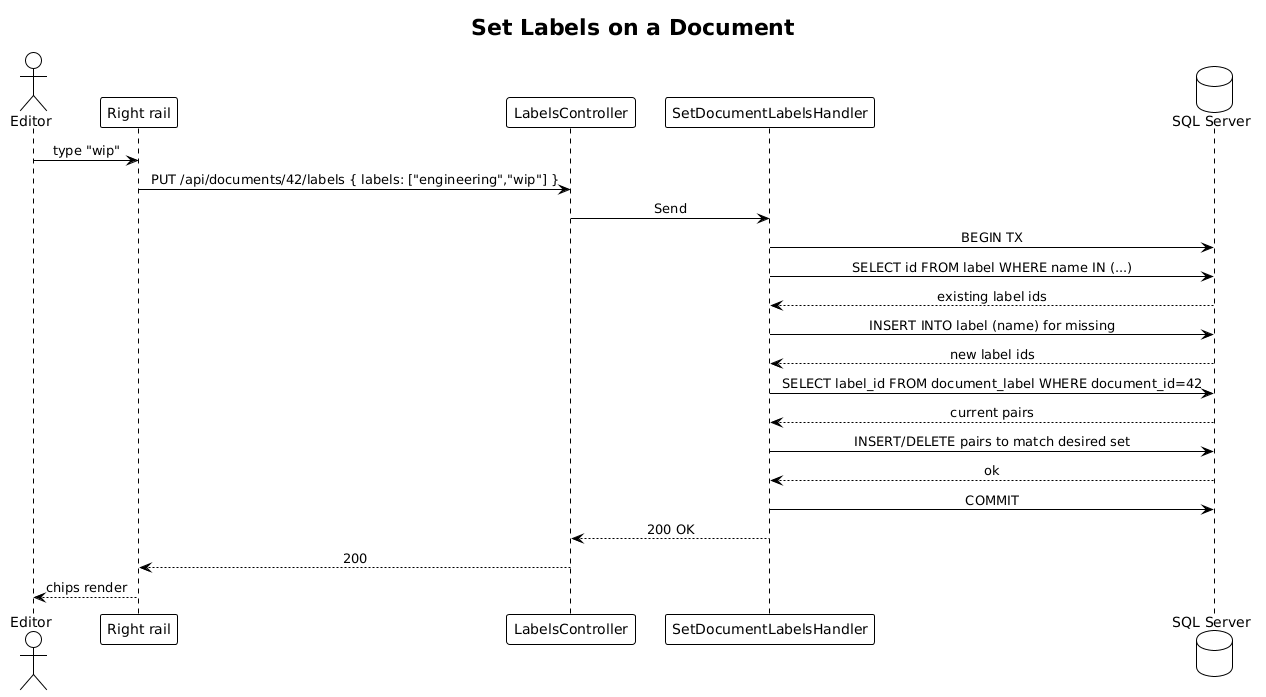

The diagram above was rendered by PlantUML. Its source (embedded in the PNG):
@startuml
!theme plain
skinparam sequenceMessageAlign center

title Set Labels on a Document

actor Editor
participant "Right rail" as UI
participant "LabelsController" as Ctrl
participant "SetDocumentLabelsHandler" as H
database "SQL Server" as DB

Editor -> UI: type "wip"
UI -> Ctrl: PUT /api/documents/42/labels { labels: ["engineering","wip"] }
Ctrl -> H: Send

H -> DB: BEGIN TX
H -> DB: SELECT id FROM label WHERE name IN (...)
DB --> H: existing label ids
H -> DB: INSERT INTO label (name) for missing
DB --> H: new label ids
H -> DB: SELECT label_id FROM document_label WHERE document_id=42
DB --> H: current pairs
H -> DB: INSERT/DELETE pairs to match desired set
DB --> H: ok
H -> DB: COMMIT

H --> Ctrl: 200 OK
Ctrl --> UI: 200
UI --> Editor: chips render
@enduml